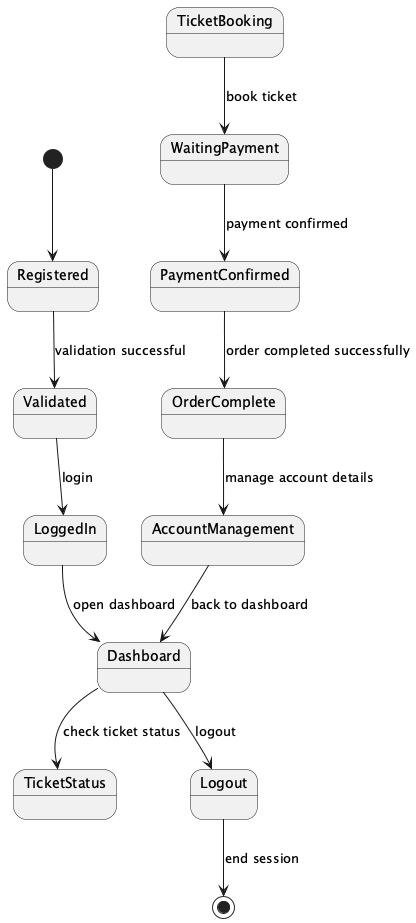

The diagram above was rendered by PlantUML. Its source (embedded in the PNG):
@startuml
[*] --> Registered
Registered --> Validated : validation successful
Validated --> LoggedIn : login

LoggedIn --> Dashboard : open dashboard
Dashboard --> TicketStatus : check ticket status
TicketBooking --> WaitingPayment : book ticket
WaitingPayment --> PaymentConfirmed : payment confirmed
PaymentConfirmed --> OrderComplete : order completed successfully
OrderComplete --> AccountManagement : manage account details
AccountManagement --> Dashboard : back to dashboard
Dashboard --> Logout : logout

Logout --> [*] : end session
@enduml